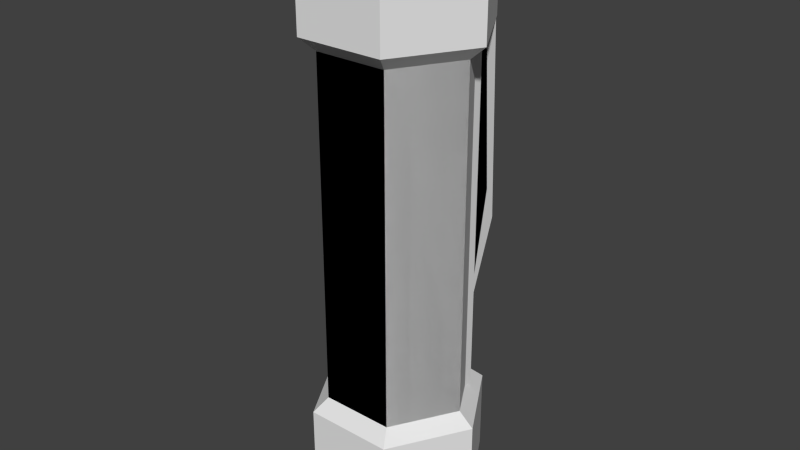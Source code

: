 # Source: HexPod.blend  (saved by Blender 2.68.0; exported with 4.5.12 LTS)
import bpy
from mathutils import Matrix  # noqa: F401  (used for matrix-valued properties, if any)

bpy.ops.wm.read_factory_settings(use_empty=True)
scene = bpy.context.scene
scene.name = 'Scene'

# ---- collections
col_collection_1 = bpy.data.collections.new('Collection 1'); scene.collection.children.link(col_collection_1)

# ---- world
world_world = bpy.data.worlds.new('World'); scene.world = world_world
world_world.color = (0.05088, 0.05088, 0.05088)
world_world.use_sun_shadow = False
world_world.sun_shadow_jitter_overblur = 0.0
world_world.cycles.sampling_method = 'MANUAL'
world_world.cycles.sample_map_resolution = 256

# ---- meshes
me_hexpod_collider_2 = bpy.data.meshes.new('HexPod Collider 2')
me_hexpod_collider_2.from_pydata([(0.25, 0.2, 0.97), (0.25, 0.2, -0.5795), (0.25, 0.3651, 0.97), (0.25, 0.4, -0.03), (-0.25, 0.2, -0.5795), (-0.25, 0.2, 0.97), (-0.25, 0.4, -0.03), (-0.25, 0.3651, 0.97)], [], [(0, 1, 2), (2, 1, 3), (4, 5, 6), (6, 5, 7), (0, 5, 1), (1, 5, 4), (7, 5, 2), (2, 5, 0), (3, 6, 2), (2, 6, 7), (1, 4, 3), (3, 4, 6)])
me_hexpod_collider_2.use_remesh_preserve_volume = False
me_hexpod_collider_2.use_remesh_preserve_attributes = False
me_hexpod_collider_2.use_mirror_vertex_groups = False
me_hexpod_collider_2.update()
me_hexpod_collider_1_001 = bpy.data.meshes.new('HexPod Collider 1.001')
me_hexpod_collider_1_001.from_pydata([(0.1905, 0.33, 1.1), (-0.1905, 0.33, 1.1), (0.3811, -1.137e-16, 1.1), (-0.3811, -5.4e-16, 1.1), (0.1905, -0.33, 1.1), (-0.1905, -0.33, 1.1), (0.1905, 0.33, -0.9), (0.3811, -1.137e-16, -0.9), (-0.1905, 0.33, -0.9), (-0.3811, -5.4e-16, -0.9), (0.1905, -0.33, -0.9), (-0.1905, -0.33, -0.9)], [], [(0, 1, 2), (2, 1, 3), (2, 3, 4), (4, 3, 5), (6, 7, 8), (8, 7, 9), (7, 10, 9), (9, 10, 11), (11, 10, 5), (5, 10, 4), (9, 11, 3), (3, 11, 5), (8, 9, 1), (1, 9, 3), (6, 8, 0), (0, 8, 1), (7, 6, 2), (2, 6, 0), (10, 7, 4), (4, 7, 2)])
me_hexpod_collider_1_001.use_remesh_preserve_volume = False
me_hexpod_collider_1_001.use_remesh_preserve_attributes = False
me_hexpod_collider_1_001.use_mirror_vertex_groups = False
me_hexpod_collider_1_001.update()
me_hexpod = bpy.data.meshes.new('HexPod')
me_hexpod.from_pydata([(0.25, 0.2995, 0.9363), (0.25, 0.347, 0.1382), (0.2115, 0.3663, 0.9363), (0.164, 0.39, 0.2564), (-0.164, 0.39, 0.2564), (-0.2115, 0.3663, 0.9363), (0.1905, 0.33, -0.2223), (-0.1905, 0.33, -0.2223), (0.1559, 0.39, -0.05747), (-0.1559, 0.39, -0.05747), (0.25, 0.2501, 0.9115), (0.25, 0.2501, -0.3815), (0.27, 0.2385, 0.9231), (0.27, 0.2385, -0.9231), (0.23, 0.2616, -0.9), (0.23, 0.2616, -0.4102), (-0.25, 0.2501, 0.9115), (-0.25, 0.2995, 0.9363), (-0.25, 0.2501, -0.3815), (-0.25, 0.347, 0.1382), (-0.27, 0.2385, 0.9231), (-0.27, 0.2385, -0.9231), (-0.23, 0.2616, -0.9), (-0.23, 0.2616, -0.4102), (-0.27, 0.1923, -0.9), (-0.27, 0.1923, 0.9), (0.27, 0.1923, -0.9), (0.27, 0.1923, 0.9), (-0.1905, 0.33, -0.9), (-0.2309, 0.4, -0.97), (-0.4619, -5.684e-17, -0.97), (-0.3811, -5.684e-17, -0.9), (-0.3811, -5.684e-16, 0.9), (0.3811, -5.684e-17, -0.9), (0.4619, 0.0, -0.97), (0.2309, 0.4, -0.97), (0.1905, 0.33, -0.9), (-0.4619, 0.0, 0.97), (-0.2309, 0.4, 0.97), (0.3811, 2.842e-17, 0.9), (0.2309, 0.4, 0.97), (0.4619, -2.274e-16, 0.97), (0.164, 0.39, -0.02083), (-0.164, 0.39, -0.02083), (0.03547, 0.06144, 1.4), (-0.03547, 0.06144, 1.4), (-0.07094, -2.558e-16, 1.4), (-0.3287, 0.2307, 1.4), (-0.3641, 0.1693, 1.4), (0.3641, 0.1693, 1.4), (0.3287, 0.2307, 1.4), (0.07094, 1.99e-16, 1.4), (-0.03547, -0.06144, 1.4), (0.03547, -0.06144, 1.4), (-0.03547, -0.4, 1.4), (0.03547, -0.4, 1.4), (0.3287, -0.2307, 1.4), (0.3641, -0.1693, 1.4), (-0.3641, -0.1693, 1.4), (-0.3287, -0.2307, 1.4), (-0.03547, 0.4, 1.4), (0.03547, 0.4, 1.4), (0.3287, 0.2307, -1.4), (0.3641, 0.1693, -1.4), (0.03547, 0.06144, -1.4), (0.07094, -1.705e-16, -1.4), (-0.03547, -0.06144, -1.4), (0.03547, -0.06144, -1.4), (-0.03547, -0.4, -1.4), (0.03547, -0.4, -1.4), (-0.03547, 0.4, -1.4), (0.03547, 0.4, -1.4), (-0.03547, 0.06144, -1.4), (-0.07094, -5.116e-16, -1.4), (-0.3641, -0.1693, -1.4), (-0.3287, -0.2307, -1.4), (0.3287, -0.2307, -1.4), (0.3641, -0.1693, -1.4), (-0.3641, 0.1693, -1.4), (-0.3287, 0.2307, -1.4), (0.09321, -0.3, 1.5), (0.09321, -0.1614, 1.5), (-0.09321, -0.3, 1.5), (-0.09321, -0.1614, 1.5), (-0.09321, 0.1614, -1.5), (-0.09321, 0.3, -1.5), (0.09321, 0.1614, -1.5), (0.09321, 0.3, -1.5), (-0.09321, -0.3, -1.5), (-0.09321, -0.1614, -1.5), (0.09321, -0.3, -1.5), (0.09321, -0.1614, -1.5), (0.09321, 0.1614, 1.5), (0.09321, 0.3, 1.5), (-0.09321, 0.1614, 1.5), (-0.09321, 0.3, 1.5), (-0.1732, 0.3, -1.5), (-0.2309, 0.4, -1.4), (0.1732, 0.3, -1.5), (0.2309, 0.4, -1.4), (0.2309, -0.4, 1.4), (0.1732, -0.3, 1.5), (-0.2309, -0.4, 1.4), (-0.1732, -0.3, 1.5), (-0.2309, 0.4, 1.4), (-0.1732, 0.3, 1.5), (0.2309, 0.4, 1.4), (0.1732, 0.3, 1.5), (0.1732, -0.3, -1.5), (0.2309, -0.4, -1.4), (-0.1732, -0.3, -1.5), (-0.2309, -0.4, -1.4), (0.2132, -0.2307, 1.5), (0.2132, -0.2307, -1.5), (-0.2132, -0.2307, -1.5), (-0.2132, 0.2307, 1.5), (0.2132, 0.2307, 1.5), (-0.2132, -0.2307, 1.5), (0.2132, 0.2307, -1.5), (-0.2132, 0.2307, -1.5), (-0.3064, -0.06928, 1.5), (-0.1864, -5.116e-16, 1.5), (0.1864, -5.116e-16, 1.5), (0.3064, 0.06928, 1.5), (-0.3064, -0.06928, -1.5), (-0.1864, -2.274e-16, -1.5), (0.1864, -3.979e-16, -1.5), (0.3064, 0.06928, -1.5), (0.3064, -0.06928, -1.5), (0.3464, 1.137e-16, -1.5), (0.4619, -5.684e-17, -1.4), (-0.4619, -8.527e-17, 1.4), (-0.3464, -5.4e-16, 1.5), (-0.3064, 0.06928, 1.5), (0.3064, -0.06928, 1.5), (0.3464, -5.684e-17, 1.5), (0.4619, -1.421e-16, 1.4), (-0.3464, -1.99e-16, -1.5), (-0.3064, 0.06928, -1.5), (-0.4619, -2.842e-17, -1.4), (0.2309, -0.4, -0.97), (0.1905, -0.33, -0.9), (0.1905, -0.33, 0.9), (0.2309, -0.4, 0.97), (-0.2309, -0.4, 0.97), (-0.1905, -0.33, 0.9), (-0.1905, -0.33, -0.9), (-0.2309, -0.4, -0.97)], [], [(0, 1, 2), (3, 4, 2), (2, 4, 5), (6, 7, 8), (8, 7, 9), (16, 17, 19), (18, 16, 19), (11, 12, 13), (13, 14, 11), (11, 14, 15), (0, 10, 1), (1, 10, 11), (21, 18, 22), (22, 18, 23), (21, 24, 20), (20, 24, 25), (13, 12, 26), (26, 12, 27), (5, 19, 17), (22, 28, 21), (21, 28, 29), (21, 29, 30), (30, 31, 21), (21, 31, 24), (28, 22, 7), (7, 22, 23), (24, 31, 25), (25, 31, 32), (26, 33, 13), (33, 34, 13), (13, 34, 35), (13, 35, 36), (13, 36, 14), (17, 16, 20), (17, 20, 37), (17, 37, 38), (17, 38, 5), (25, 32, 20), (20, 32, 37), (33, 26, 39), (39, 26, 27), (14, 36, 15), (15, 36, 6), (5, 38, 2), (2, 38, 40), (0, 12, 10), (2, 40, 0), (0, 40, 41), (0, 41, 12), (12, 41, 39), (12, 39, 27), (36, 28, 6), (6, 28, 7), (1, 11, 42), (11, 6, 42), (6, 11, 15), (42, 6, 8), (18, 19, 43), (7, 43, 9), (7, 18, 43), (23, 18, 7), (4, 19, 5), (19, 4, 43), (2, 1, 3), (3, 1, 42), (4, 3, 43), (43, 3, 42), (43, 42, 9), (9, 42, 8), (46, 47, 48), (44, 60, 45), (51, 44, 52), (51, 52, 53), (53, 52, 54), (53, 54, 55), (53, 56, 51), (51, 56, 57), (58, 59, 46), (46, 59, 52), (46, 52, 44), (46, 45, 47), (60, 44, 61), (62, 63, 64), (64, 63, 65), (64, 65, 66), (66, 65, 67), (66, 67, 68), (68, 67, 69), (70, 71, 72), (72, 71, 64), (72, 64, 73), (73, 64, 66), (73, 66, 74), (74, 66, 75), (67, 65, 76), (76, 65, 77), (78, 79, 73), (73, 79, 72), (80, 81, 55), (55, 81, 53), (54, 52, 82), (82, 52, 83), (72, 84, 70), (70, 84, 85), (86, 64, 87), (87, 64, 71), (68, 88, 66), (66, 88, 89), (90, 69, 91), (91, 69, 67), (92, 93, 44), (44, 93, 61), (45, 60, 94), (94, 60, 95), (96, 97, 85), (85, 97, 70), (87, 71, 98), (98, 71, 99), (100, 101, 55), (55, 101, 80), (54, 82, 102), (102, 82, 103), (104, 105, 60), (60, 105, 95), (61, 93, 106), (106, 93, 107), (108, 109, 90), (90, 109, 69), (88, 68, 110), (110, 68, 111), (81, 112, 53), (53, 112, 56), (91, 67, 113), (113, 67, 76), (110, 114, 88), (88, 114, 89), (108, 90, 113), (113, 90, 91), (44, 45, 46), (115, 45, 94), (107, 93, 116), (116, 93, 92), (105, 115, 95), (95, 115, 94), (83, 117, 82), (82, 117, 103), (81, 80, 112), (112, 80, 101), (86, 87, 118), (118, 87, 98), (84, 119, 85), (85, 119, 96), (79, 119, 72), (72, 119, 84), (64, 86, 62), (62, 86, 118), (114, 75, 89), (89, 75, 66), (44, 50, 92), (92, 50, 116), (117, 83, 59), (59, 83, 52), (58, 46, 120), (120, 46, 121), (122, 123, 51), (51, 123, 49), (74, 124, 73), (73, 124, 125), (126, 65, 127), (127, 65, 63), (65, 126, 77), (77, 126, 128), (129, 128, 127), (127, 128, 126), (98, 99, 118), (118, 99, 62), (127, 63, 129), (129, 63, 130), (102, 103, 59), (59, 103, 117), (58, 120, 131), (131, 120, 132), (121, 133, 120), (120, 133, 132), (122, 134, 123), (123, 134, 135), (51, 57, 122), (122, 57, 134), (106, 107, 50), (50, 107, 116), (49, 123, 136), (136, 123, 135), (137, 138, 124), (124, 138, 125), (138, 78, 125), (125, 78, 73), (133, 121, 48), (48, 121, 46), (110, 111, 114), (114, 111, 75), (124, 74, 137), (137, 74, 139), (129, 130, 128), (128, 130, 77), (137, 139, 138), (138, 139, 78), (29, 28, 35), (35, 28, 36), (34, 33, 140), (140, 33, 141), (141, 33, 142), (142, 33, 39), (41, 49, 136), (40, 49, 41), (40, 50, 49), (50, 40, 106), (56, 100, 143), (41, 56, 143), (56, 41, 57), (57, 41, 136), (56, 112, 100), (100, 112, 101), (136, 135, 57), (57, 135, 134), (113, 76, 108), (108, 76, 109), (144, 54, 102), (143, 54, 144), (143, 55, 54), (100, 55, 143), (39, 41, 142), (142, 41, 143), (37, 58, 131), (37, 144, 58), (144, 59, 58), (59, 144, 102), (47, 115, 104), (104, 115, 105), (131, 132, 48), (48, 132, 133), (37, 47, 38), (37, 48, 47), (48, 37, 131), (38, 47, 104), (142, 143, 145), (145, 143, 144), (38, 61, 40), (38, 60, 61), (60, 38, 104), (40, 61, 106), (145, 144, 32), (32, 144, 37), (146, 141, 145), (145, 141, 142), (31, 146, 32), (32, 146, 145), (140, 141, 147), (147, 141, 146), (147, 146, 30), (30, 146, 31), (119, 79, 96), (96, 79, 97), (50, 44, 51), (49, 50, 51), (29, 70, 97), (70, 29, 71), (71, 29, 35), (71, 35, 99), (35, 62, 99), (62, 35, 63), (34, 63, 35), (63, 34, 130), (79, 29, 97), (29, 79, 30), (78, 30, 79), (30, 78, 139), (74, 30, 139), (30, 74, 147), (147, 74, 75), (147, 75, 111), (111, 68, 147), (68, 140, 147), (140, 68, 69), (69, 109, 140), (109, 76, 140), (76, 34, 140), (34, 76, 77), (34, 77, 130), (45, 115, 47), (11, 10, 12), (18, 20, 16), (20, 18, 21)])
_uv = me_hexpod.uv_layers.new(name='UVMap')
_uv.uv.foreach_set('vector', [0.07587, 0.6446, 0.07549, 0.2729, 0.1242, 0.6418, 0.4148, 0.9253, 0.4148, 0.7907, 0.6941, 0.9448, 0.6941, 0.9448, 0.4148, 0.7907, 0.6941, 0.7712, 0.2119, 0.9365, 0.2118, 0.7803, 0.2838, 0.9223, 0.2838, 0.9223, 0.2118, 0.7803, 0.2837, 0.7945, 0.008776, 0.6284, 0.05572, 0.6415, 0.07549, 0.2729, 0.03037, 0.02772, 0.008776, 0.6284, 0.07549, 0.2729, 0.6009, 0.9597, 0.7361, 0.9721, 0.5133, 0.9721, 0.5133, 0.9721, 0.5133, 0.9486, 0.6009, 0.9597, 0.6009, 0.9597, 0.5133, 0.9486, 0.6009, 0.9486, 0.05572, 0.6415, 0.008776, 0.6284, 0.07549, 0.2729, 0.07549, 0.2729, 0.008776, 0.6284, 0.03037, 0.02772, 0.5133, 0.9721, 0.7361, 0.9721, 0.5133, 0.9917, 0.5133, 0.9917, 0.7361, 0.9721, 0.7361, 0.9917, 0.5133, 0.9721, 0.5133, 0.9486, 0.6009, 0.9597, 0.6009, 0.9597, 0.5133, 0.9486, 0.6009, 0.9486, 0.5133, 0.9721, 0.7361, 0.9721, 0.5133, 0.9917, 0.5133, 0.9917, 0.7361, 0.9721, 0.7361, 0.9917, 0.1242, 0.6418, 0.07549, 0.2729, 0.07587, 0.6446, 0.3397, 0.9936, 0.3618, 0.9936, 0.3286, 0.9846, 0.3286, 0.9846, 0.3618, 0.9936, 0.3731, 0.9655, 0.3286, 0.9846, 0.3731, 0.9655, 0.2436, 0.9655, 0.2436, 0.9655, 0.255, 0.9936, 0.3286, 0.9846, 0.3286, 0.9846, 0.255, 0.9936, 0.317, 0.9936, 0.006855, 0.817, 0.007225, 0.7922, 0.1958, 0.817, 0.1958, 0.817, 0.007225, 0.7922, 0.1371, 0.7913, 0.998, 0.01089, 0.998, 0.1206, 0.1639, 0.01089, 0.1639, 0.01089, 0.998, 0.1206, 0.1639, 0.1206, 0.317, 0.9936, 0.255, 0.9936, 0.3284, 0.9846, 0.255, 0.9936, 0.2436, 0.9655, 0.3284, 0.9846, 0.3284, 0.9846, 0.2436, 0.9655, 0.3731, 0.9655, 0.3284, 0.9846, 0.3731, 0.9655, 0.3618, 0.9936, 0.3284, 0.9846, 0.3618, 0.9936, 0.3397, 0.9936, 0.1056, 0.9798, 0.09946, 0.9894, 0.08523, 0.9847, 0.1056, 0.9798, 0.08523, 0.9847, 0.009691, 0.9655, 0.1056, 0.9798, 0.009691, 0.9655, 0.1364, 0.9655, 0.1056, 0.9798, 0.1364, 0.9655, 0.1307, 0.9798, 0.07634, 0.9935, 0.01872, 0.9935, 0.08523, 0.9847, 0.08523, 0.9847, 0.01872, 0.9935, 0.009691, 0.9655, 0.998, 0.6503, 0.998, 0.76, 0.1639, 0.6503, 0.1639, 0.6503, 0.998, 0.76, 0.1639, 0.76, 0.006855, 0.9453, 0.006855, 0.9233, 0.1434, 0.9453, 0.1434, 0.9453, 0.006855, 0.9233, 0.1958, 0.9233, 0.4897, 0.9655, 0.4962, 0.9816, 0.3731, 0.9655, 0.3731, 0.9655, 0.4962, 0.9816, 0.3667, 0.9816, 0.1056, 0.9798, 0.08523, 0.9847, 0.09946, 0.9894, 0.1307, 0.9798, 0.1364, 0.9655, 0.1056, 0.9798, 0.1056, 0.9798, 0.1364, 0.9655, 0.009691, 0.9655, 0.1056, 0.9798, 0.009691, 0.9655, 0.08523, 0.9847, 0.08523, 0.9847, 0.009691, 0.9655, 0.01872, 0.9935, 0.08523, 0.9847, 0.01872, 0.9935, 0.07634, 0.9935, 0.006855, 0.9233, 0.006855, 0.817, 0.1958, 0.9233, 0.1958, 0.9233, 0.006855, 0.817, 0.1958, 0.817, 0.07549, 0.2729, 0.03037, 0.02772, 0.1147, 0.1945, 0.03037, 0.02772, 0.08298, 0.1029, 0.1147, 0.1945, 0.08298, 0.1029, 0.03037, 0.02772, 0.04049, 0.01285, 0.1147, 0.1945, 0.08298, 0.1029, 0.1185, 0.173, 0.03037, 0.02772, 0.07549, 0.2729, 0.1147, 0.1945, 0.08298, 0.1029, 0.1147, 0.1945, 0.1185, 0.173, 0.08298, 0.1029, 0.03037, 0.02772, 0.1147, 0.1945, 0.04049, 0.01285, 0.03037, 0.02772, 0.08298, 0.1029, 0.1252, 0.3248, 0.07549, 0.2729, 0.1242, 0.6418, 0.07549, 0.2729, 0.1252, 0.3248, 0.1147, 0.1945, 0.1242, 0.6418, 0.07549, 0.2729, 0.1252, 0.3248, 0.1252, 0.3248, 0.07549, 0.2729, 0.1147, 0.1945, 0.4148, 0.7907, 0.4148, 0.9253, 0.301, 0.7907, 0.301, 0.7907, 0.4148, 0.9253, 0.301, 0.9253, 0.301, 0.7907, 0.301, 0.9253, 0.2837, 0.7945, 0.2837, 0.7945, 0.301, 0.9253, 0.2838, 0.9223, 0.9014, 0.9014, 0.9938, 0.9317, 0.9838, 0.949, 0.9014, 0.8668, 0.9938, 0.8365, 0.9113, 0.8841, 0.8814, 0.8668, 0.9014, 0.8668, 0.8814, 0.9014, 0.8814, 0.8668, 0.8814, 0.9014, 0.8714, 0.8841, 0.8714, 0.8841, 0.8814, 0.9014, 0.799, 0.949, 0.8714, 0.8841, 0.799, 0.949, 0.789, 0.9317, 0.8714, 0.8841, 0.789, 0.8365, 0.8814, 0.8668, 0.8814, 0.8668, 0.789, 0.8365, 0.799, 0.8192, 0.9014, 0.9966, 0.8814, 0.9966, 0.9014, 0.9014, 0.9014, 0.9014, 0.8814, 0.9966, 0.8814, 0.9014, 0.9014, 0.9014, 0.8814, 0.9014, 0.9014, 0.8668, 0.9014, 0.9014, 0.9113, 0.8841, 0.9938, 0.9317, 0.9938, 0.8365, 0.9014, 0.8668, 0.9838, 0.8192, 0.9014, 0.7716, 0.8814, 0.7716, 0.9014, 0.8668, 0.9014, 0.8668, 0.8814, 0.7716, 0.8814, 0.8668, 0.9014, 0.8668, 0.8814, 0.8668, 0.8814, 0.9014, 0.8814, 0.9014, 0.8814, 0.8668, 0.8714, 0.8841, 0.8814, 0.9014, 0.8714, 0.8841, 0.799, 0.949, 0.799, 0.949, 0.8714, 0.8841, 0.789, 0.9317, 0.9938, 0.8365, 0.9838, 0.8192, 0.9113, 0.8841, 0.9113, 0.8841, 0.9838, 0.8192, 0.9014, 0.8668, 0.9113, 0.8841, 0.9014, 0.8668, 0.9014, 0.9014, 0.9014, 0.9014, 0.9014, 0.8668, 0.8814, 0.9014, 0.9014, 0.9014, 0.8814, 0.9014, 0.9014, 0.9966, 0.9014, 0.9966, 0.8814, 0.9014, 0.8814, 0.9966, 0.8714, 0.8841, 0.8814, 0.8668, 0.789, 0.8365, 0.789, 0.8365, 0.8814, 0.8668, 0.799, 0.8192, 0.9838, 0.949, 0.9938, 0.9317, 0.9014, 0.9014, 0.9014, 0.9014, 0.9938, 0.9317, 0.9113, 0.8841, 0.7396, 0.8315, 0.745, 0.87, 0.7036, 0.8082, 0.7036, 0.8082, 0.745, 0.87, 0.7168, 0.9023, 0.8118, 0.9026, 0.7168, 0.9023, 0.7839, 0.8701, 0.7839, 0.8701, 0.7168, 0.9023, 0.745, 0.87, 0.7168, 0.9023, 0.745, 0.87, 0.8118, 0.9026, 0.8118, 0.9026, 0.745, 0.87, 0.7839, 0.8701, 0.745, 0.87, 0.7168, 0.9023, 0.7396, 0.8315, 0.7396, 0.8315, 0.7168, 0.9023, 0.7036, 0.8082, 0.7036, 0.8082, 0.7396, 0.8315, 0.7168, 0.9023, 0.7168, 0.9023, 0.7396, 0.8315, 0.745, 0.87, 0.7839, 0.8701, 0.8118, 0.9026, 0.745, 0.87, 0.745, 0.87, 0.8118, 0.9026, 0.7168, 0.9023, 0.745, 0.87, 0.7839, 0.8701, 0.7168, 0.9023, 0.7168, 0.9023, 0.7839, 0.8701, 0.8118, 0.9026, 0.7168, 0.9023, 0.7036, 0.8082, 0.745, 0.87, 0.745, 0.87, 0.7036, 0.8082, 0.7396, 0.8315, 0.758, 0.8187, 0.7486, 0.7769, 0.7801, 0.8224, 0.7801, 0.8224, 0.7486, 0.7769, 0.8027, 0.7859, 0.7396, 0.8315, 0.7036, 0.8082, 0.758, 0.8187, 0.758, 0.8187, 0.7036, 0.8082, 0.7486, 0.7769, 0.7486, 0.7769, 0.758, 0.8187, 0.7036, 0.8082, 0.7036, 0.8082, 0.758, 0.8187, 0.7396, 0.8315, 0.8027, 0.7859, 0.7801, 0.8224, 0.7486, 0.7769, 0.7486, 0.7769, 0.7801, 0.8224, 0.758, 0.8187, 0.7486, 0.7769, 0.758, 0.8187, 0.7036, 0.8082, 0.7036, 0.8082, 0.758, 0.8187, 0.7396, 0.8315, 0.8027, 0.7859, 0.7801, 0.8224, 0.7486, 0.7769, 0.7486, 0.7769, 0.7801, 0.8224, 0.758, 0.8187, 0.758, 0.8187, 0.7486, 0.7769, 0.7801, 0.8224, 0.7801, 0.8224, 0.7486, 0.7769, 0.8027, 0.7859, 0.7396, 0.8315, 0.7036, 0.8082, 0.758, 0.8187, 0.758, 0.8187, 0.7036, 0.8082, 0.7486, 0.7769, 0.745, 0.87, 0.7839, 0.8701, 0.7168, 0.9023, 0.7168, 0.9023, 0.7839, 0.8701, 0.8118, 0.9026, 0.745, 0.87, 0.7168, 0.9023, 0.7396, 0.8315, 0.7396, 0.8315, 0.7168, 0.9023, 0.7036, 0.8082, 0.7839, 0.8477, 0.7839, 0.8701, 0.7646, 0.8364, 0.7646, 0.8364, 0.7839, 0.8701, 0.745, 0.87, 0.7839, 0.8477, 0.7839, 0.8701, 0.7646, 0.8364, 0.7646, 0.8364, 0.7839, 0.8701, 0.745, 0.87, 0.9014, 0.8668, 0.9113, 0.8841, 0.9014, 0.9014, 0.7839, 0.8701, 0.7168, 0.9023, 0.745, 0.87, 0.7839, 0.8477, 0.7839, 0.8701, 0.7646, 0.8364, 0.7646, 0.8364, 0.7839, 0.8701, 0.745, 0.87, 0.7839, 0.8477, 0.7839, 0.8701, 0.7646, 0.8364, 0.7646, 0.8364, 0.7839, 0.8701, 0.745, 0.87, 0.745, 0.87, 0.7646, 0.8364, 0.7839, 0.8701, 0.7839, 0.8701, 0.7646, 0.8364, 0.7839, 0.8477, 0.745, 0.87, 0.7646, 0.8364, 0.7839, 0.8701, 0.7839, 0.8701, 0.7646, 0.8364, 0.7839, 0.8477, 0.745, 0.87, 0.7646, 0.8364, 0.7839, 0.8701, 0.7839, 0.8701, 0.7646, 0.8364, 0.7839, 0.8477, 0.745, 0.87, 0.7646, 0.8364, 0.7839, 0.8701, 0.7839, 0.8701, 0.7646, 0.8364, 0.7839, 0.8477, 0.7036, 0.8082, 0.7396, 0.8315, 0.7168, 0.9023, 0.7168, 0.9023, 0.7396, 0.8315, 0.745, 0.87, 0.7168, 0.9023, 0.745, 0.87, 0.8118, 0.9026, 0.8118, 0.9026, 0.745, 0.87, 0.7839, 0.8701, 0.7839, 0.8701, 0.8118, 0.9026, 0.745, 0.87, 0.745, 0.87, 0.8118, 0.9026, 0.7168, 0.9023, 0.7168, 0.9023, 0.7036, 0.8082, 0.745, 0.87, 0.745, 0.87, 0.7036, 0.8082, 0.7396, 0.8315, 0.7396, 0.8315, 0.745, 0.87, 0.7036, 0.8082, 0.7036, 0.8082, 0.745, 0.87, 0.7168, 0.9023, 0.8118, 0.9026, 0.7168, 0.9023, 0.7839, 0.8701, 0.7839, 0.8701, 0.7168, 0.9023, 0.745, 0.87, 0.745, 0.87, 0.7839, 0.8701, 0.7168, 0.9023, 0.7168, 0.9023, 0.7839, 0.8701, 0.8118, 0.9026, 0.7036, 0.8082, 0.7396, 0.8315, 0.7168, 0.9023, 0.7168, 0.9023, 0.7396, 0.8315, 0.745, 0.87, 0.745, 0.87, 0.7168, 0.9023, 0.7396, 0.8315, 0.7396, 0.8315, 0.7168, 0.9023, 0.7036, 0.8082, 0.7168, 0.9023, 0.745, 0.87, 0.8118, 0.9026, 0.8118, 0.9026, 0.745, 0.87, 0.7839, 0.8701, 0.7839, 0.8477, 0.7839, 0.8701, 0.7646, 0.8364, 0.7646, 0.8364, 0.7839, 0.8701, 0.745, 0.87, 0.758, 0.8187, 0.7486, 0.7769, 0.7801, 0.8224, 0.7801, 0.8224, 0.7486, 0.7769, 0.8027, 0.7859, 0.7396, 0.8315, 0.7036, 0.8082, 0.758, 0.8187, 0.758, 0.8187, 0.7036, 0.8082, 0.7486, 0.7769, 0.7486, 0.7769, 0.758, 0.8187, 0.7036, 0.8082, 0.7036, 0.8082, 0.758, 0.8187, 0.7396, 0.8315, 0.8027, 0.7859, 0.7801, 0.8224, 0.7486, 0.7769, 0.7486, 0.7769, 0.7801, 0.8224, 0.758, 0.8187, 0.745, 0.87, 0.7646, 0.8364, 0.7839, 0.8701, 0.7839, 0.8701, 0.7646, 0.8364, 0.7839, 0.8477, 0.745, 0.87, 0.7646, 0.8364, 0.7839, 0.8701, 0.7839, 0.8701, 0.7646, 0.8364, 0.7839, 0.8477, 0.7168, 0.9023, 0.7036, 0.8082, 0.745, 0.87, 0.745, 0.87, 0.7036, 0.8082, 0.7396, 0.8315, 0.7486, 0.7769, 0.758, 0.8187, 0.7036, 0.8082, 0.7036, 0.8082, 0.758, 0.8187, 0.7396, 0.8315, 0.8027, 0.7859, 0.7801, 0.8224, 0.7486, 0.7769, 0.7486, 0.7769, 0.7801, 0.8224, 0.758, 0.8187, 0.7839, 0.8477, 0.7839, 0.8701, 0.7646, 0.8364, 0.7646, 0.8364, 0.7839, 0.8701, 0.745, 0.87, 0.7839, 0.8701, 0.8118, 0.9026, 0.745, 0.87, 0.745, 0.87, 0.8118, 0.9026, 0.7168, 0.9023, 0.7396, 0.8315, 0.745, 0.87, 0.7036, 0.8082, 0.7036, 0.8082, 0.745, 0.87, 0.7168, 0.9023, 0.758, 0.8187, 0.7486, 0.7769, 0.7801, 0.8224, 0.7801, 0.8224, 0.7486, 0.7769, 0.8027, 0.7859, 0.7396, 0.8315, 0.7036, 0.8082, 0.758, 0.8187, 0.758, 0.8187, 0.7036, 0.8082, 0.7486, 0.7769, 0.758, 0.8187, 0.7486, 0.7769, 0.7801, 0.8224, 0.7801, 0.8224, 0.7486, 0.7769, 0.8027, 0.7859, 0.758, 0.8187, 0.7486, 0.7769, 0.7801, 0.8224, 0.7801, 0.8224, 0.7486, 0.7769, 0.8027, 0.7859, 0.1251, 0.9936, 0.1364, 0.9655, 0.255, 0.9936, 0.255, 0.9936, 0.1364, 0.9655, 0.2436, 0.9655, 0.1251, 0.9936, 0.1364, 0.9655, 0.255, 0.9936, 0.255, 0.9936, 0.1364, 0.9655, 0.2436, 0.9655, 0.998, 0.4737, 0.998, 0.6503, 0.1639, 0.4737, 0.1639, 0.4737, 0.998, 0.6503, 0.1639, 0.6503, 0.009849, 0.6509, 0.06463, 0.7717, 0.009849, 0.7717, 0.1397, 0.6509, 0.06463, 0.7717, 0.009849, 0.6509, 0.1397, 0.6509, 0.08501, 0.7717, 0.06463, 0.7717, 0.08501, 0.7717, 0.1397, 0.6509, 0.1399, 0.7717, 0.06463, 0.7717, 0.009849, 0.7717, 0.009849, 0.6509, 0.1397, 0.6509, 0.06463, 0.7717, 0.009849, 0.6509, 0.06463, 0.7717, 0.1397, 0.6509, 0.08501, 0.7717, 0.08501, 0.7717, 0.1397, 0.6509, 0.1399, 0.7717, 0.8027, 0.7859, 0.7801, 0.8224, 0.7486, 0.7769, 0.7486, 0.7769, 0.7801, 0.8224, 0.758, 0.8187, 0.7486, 0.7769, 0.758, 0.8187, 0.7036, 0.8082, 0.7036, 0.8082, 0.758, 0.8187, 0.7396, 0.8315, 0.7396, 0.8315, 0.7036, 0.8082, 0.758, 0.8187, 0.758, 0.8187, 0.7036, 0.8082, 0.7486, 0.7769, 0.009849, 0.6509, 0.06463, 0.7717, 0.009849, 0.7717, 0.1397, 0.6509, 0.06463, 0.7717, 0.009849, 0.6509, 0.1397, 0.6509, 0.08501, 0.7717, 0.06463, 0.7717, 0.1399, 0.7717, 0.08501, 0.7717, 0.1397, 0.6509, 0.2436, 0.9655, 0.255, 0.9936, 0.1364, 0.9655, 0.1364, 0.9655, 0.255, 0.9936, 0.1251, 0.9936, 0.009849, 0.6509, 0.06463, 0.7717, 0.009849, 0.7717, 0.009849, 0.6509, 0.1397, 0.6509, 0.06463, 0.7717, 0.1397, 0.6509, 0.08501, 0.7717, 0.06463, 0.7717, 0.08501, 0.7717, 0.1397, 0.6509, 0.1399, 0.7717, 0.8027, 0.7859, 0.7801, 0.8224, 0.7486, 0.7769, 0.7486, 0.7769, 0.7801, 0.8224, 0.758, 0.8187, 0.7486, 0.7769, 0.758, 0.8187, 0.7036, 0.8082, 0.7036, 0.8082, 0.758, 0.8187, 0.7396, 0.8315, 0.1397, 0.6509, 0.06463, 0.7717, 0.009849, 0.6509, 0.1397, 0.6509, 0.08501, 0.7717, 0.06463, 0.7717, 0.08501, 0.7717, 0.1397, 0.6509, 0.1399, 0.7717, 0.009849, 0.6509, 0.06463, 0.7717, 0.009849, 0.7717, 0.2436, 0.9655, 0.255, 0.9936, 0.1364, 0.9655, 0.1364, 0.9655, 0.255, 0.9936, 0.1251, 0.9936, 0.1397, 0.6509, 0.06463, 0.7717, 0.009849, 0.6509, 0.1397, 0.6509, 0.08501, 0.7717, 0.06463, 0.7717, 0.08501, 0.7717, 0.1397, 0.6509, 0.1399, 0.7717, 0.009849, 0.6509, 0.06463, 0.7717, 0.009849, 0.7717, 0.2436, 0.9655, 0.255, 0.9936, 0.1364, 0.9655, 0.1364, 0.9655, 0.255, 0.9936, 0.1251, 0.9936, 0.998, 0.2972, 0.998, 0.4737, 0.1639, 0.2972, 0.1639, 0.2972, 0.998, 0.4737, 0.1639, 0.4737, 0.998, 0.1206, 0.998, 0.2972, 0.1639, 0.1206, 0.1639, 0.1206, 0.998, 0.2972, 0.1639, 0.2972, 0.1251, 0.9936, 0.1364, 0.9655, 0.255, 0.9936, 0.255, 0.9936, 0.1364, 0.9655, 0.2436, 0.9655, 0.1251, 0.9936, 0.1364, 0.9655, 0.255, 0.9936, 0.255, 0.9936, 0.1364, 0.9655, 0.2436, 0.9655, 0.7396, 0.8315, 0.7036, 0.8082, 0.758, 0.8187, 0.758, 0.8187, 0.7036, 0.8082, 0.7486, 0.7769, 0.9014, 0.7716, 0.9014, 0.8668, 0.8814, 0.8668, 0.8814, 0.7716, 0.9014, 0.7716, 0.8814, 0.8668, 0.1397, 0.6509, 0.08501, 0.7717, 0.1399, 0.7717, 0.08501, 0.7717, 0.1397, 0.6509, 0.06463, 0.7717, 0.06463, 0.7717, 0.1397, 0.6509, 0.009849, 0.6509, 0.06463, 0.7717, 0.009849, 0.6509, 0.009849, 0.7717, 0.1397, 0.6509, 0.08501, 0.7717, 0.1399, 0.7717, 0.08501, 0.7717, 0.1397, 0.6509, 0.06463, 0.7717, 0.009849, 0.6509, 0.06463, 0.7717, 0.1397, 0.6509, 0.06463, 0.7717, 0.009849, 0.6509, 0.009849, 0.7717, 0.06463, 0.7717, 0.009849, 0.6509, 0.009849, 0.7717, 0.009849, 0.6509, 0.06463, 0.7717, 0.1397, 0.6509, 0.08501, 0.7717, 0.1397, 0.6509, 0.06463, 0.7717, 0.1397, 0.6509, 0.08501, 0.7717, 0.1399, 0.7717, 0.06463, 0.7717, 0.009849, 0.6509, 0.009849, 0.7717, 0.009849, 0.6509, 0.06463, 0.7717, 0.1397, 0.6509, 0.1397, 0.6509, 0.06463, 0.7717, 0.08501, 0.7717, 0.1397, 0.6509, 0.08501, 0.7717, 0.1399, 0.7717, 0.009849, 0.7717, 0.06463, 0.7717, 0.009849, 0.6509, 0.06463, 0.7717, 0.1397, 0.6509, 0.009849, 0.6509, 0.1397, 0.6509, 0.06463, 0.7717, 0.08501, 0.7717, 0.08501, 0.7717, 0.1399, 0.7717, 0.1397, 0.6509, 0.009849, 0.7717, 0.06463, 0.7717, 0.009849, 0.6509, 0.06463, 0.7717, 0.1397, 0.6509, 0.009849, 0.6509, 0.1397, 0.6509, 0.06463, 0.7717, 0.08501, 0.7717, 0.1397, 0.6509, 0.08501, 0.7717, 0.1399, 0.7717, 0.7168, 0.9023, 0.7839, 0.8701, 0.8118, 0.9026, 0.6009, 0.9597, 0.7361, 0.9597, 0.7361, 0.9721, 0.7361, 0.9721, 0.6009, 0.9597, 0.7361, 0.9597, 0.6009, 0.9597, 0.7361, 0.9721, 0.5133, 0.9721])
me_hexpod.use_remesh_preserve_volume = False
me_hexpod.use_remesh_preserve_attributes = False
me_hexpod.use_mirror_vertex_groups = False
me_hexpod.update()

# ---- objects
ob_hexpod_collider_2 = bpy.data.objects.new('HexPod Collider 2', me_hexpod_collider_2)
ob_hexpod_collider_1 = bpy.data.objects.new('HexPod Collider 1', me_hexpod_collider_1_001)
ob_hexpod = bpy.data.objects.new('HexPod', me_hexpod)

# ---- transforms, parenting, visibility, modifiers, constraints
ob_hexpod_collider_2.location = (0.0, 0.0, 0.0)
ob_hexpod_collider_2.display_type = 'WIRE'
ob_hexpod_collider_2.lineart.crease_threshold = 0.0
ob_hexpod_collider_1.location = (0.0, 0.0, 0.0)
ob_hexpod_collider_1.display_type = 'WIRE'
ob_hexpod_collider_1.lineart.crease_threshold = 0.0
ob_hexpod.location = (0.0, 0.0, 0.0)
ob_hexpod.lineart.crease_threshold = 0.0

# ---- collection membership
col_collection_1.objects.link(ob_hexpod_collider_2)
col_collection_1.objects.link(ob_hexpod_collider_1)
col_collection_1.objects.link(ob_hexpod)

# ---- scene / render settings (as saved in the file)
scene.frame_start = 1; scene.frame_end = 250; scene.frame_set(3)
scene.render.engine = 'BLENDER_EEVEE_NEXT'
scene.render.image_settings.color_mode = 'RGB'
scene.render.image_settings.compression = 90
scene.render.resolution_percentage = 50
scene.render.dither_intensity = 0.0
scene.render.use_border = True
scene.render.bake_margin = 2
scene.cycles.use_denoising = False
scene.cycles.samples = 10
scene.cycles.sampling_pattern = 'TABULATED_SOBOL'
scene.cycles.light_sampling_threshold = 0.0
scene.cycles.use_adaptive_sampling = False
scene.cycles.use_light_tree = False
scene.cycles.blur_glossy = 0.0
scene.cycles.volume_bounces = 1
scene.cycles.pixel_filter_type = 'GAUSSIAN'
scene.cycles.sample_clamp_indirect = 0.0
scene.view_settings.view_transform = 'Standard'
bpy.context.view_layer.update()

# ---- added for rendering (the .blend has no active camera and no usable light): camera, sun
cam_auto = bpy.data.cameras.new('AutoCamera')
cam_auto.lens = 50.0
cam_auto.sensor_width = 36.0
cam_auto.clip_end = 1000.0
ob_auto_camera = bpy.data.objects.new('AutoCamera', cam_auto)
scene.collection.objects.link(ob_auto_camera)
ob_auto_camera.location = (2.99712, -3.59654, 2.3977)
ob_auto_camera.rotation_euler = (1.09748, -7.21219e-08, 0.694738)
scene.camera = ob_auto_camera
light_auto_sun = bpy.data.lights.new('AutoSun', 'SUN')
light_auto_sun.energy = 3.0
light_auto_sun.angle = 0.0523599
ob_auto_sun = bpy.data.objects.new('AutoSun', light_auto_sun)
scene.collection.objects.link(ob_auto_sun)
ob_auto_sun.rotation_euler = (0.872665, 0.174533, 0.523599)
bpy.context.view_layer.update()
